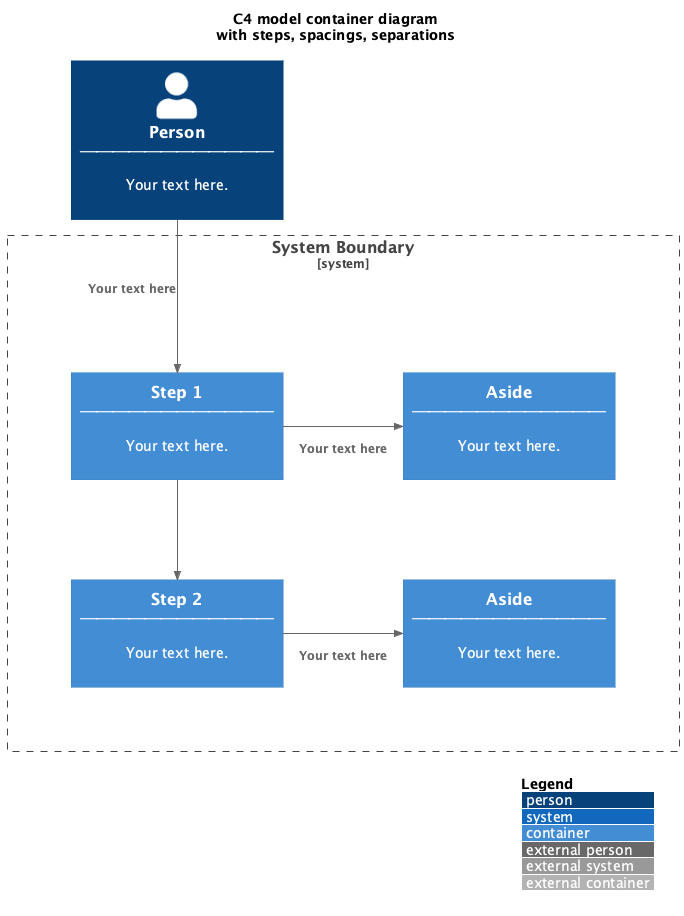

The diagram above was rendered by PlantUML. Its source (embedded in the PNG):
@startuml
!include <C4/C4_Container>
skinparam linetype ortho
skinparam nodesep 120
skinparam ranksep 100
skinparam componentPadding 20
skinparam rectanglePadding 20
skinparam package<<Layout>> {
  borderColor Transparent
  backgroundColor Transparent
  fontColor Transparent
  stereotypeFontColor Transparent
}
LAYOUT_WITH_LEGEND()
LAYOUT_TOP_DOWN()

title C4 model container diagram\nwith steps, spacings, separations

Person(person, "Person\n⎯⎯⎯⎯⎯⎯⎯⎯⎯⎯⎯⎯", "Your text here.\n")

System_Boundary(system_boundary, "System Boundary") {
    package steps <<Layout>> {
        package step_1_layout <<Layout>> {
            Container(step_1_main, "Step 1\n⎯⎯⎯⎯⎯⎯⎯⎯⎯⎯⎯⎯", "", "Your text here.\n")
            Container(step_1_aside, "Aside\n⎯⎯⎯⎯⎯⎯⎯⎯⎯⎯⎯⎯", "", "Your text here.\n")
            Rel_Right(step_1_main, step_1_aside, "\nYour text here")
        }
        package step_2_layout <<Layout>> {
            Container(step_2_main, "Step 2\n⎯⎯⎯⎯⎯⎯⎯⎯⎯⎯⎯⎯", "", "Your text here.\n")
            Container(step_2_aside, "Aside\n⎯⎯⎯⎯⎯⎯⎯⎯⎯⎯⎯⎯", "", "Your text here.\n")
            Rel_Right(step_2_main, step_2_aside, "\nYour text here")
        }
        Rel_Down(step_1_main, step_2_main, "")
    }        
}
Rel_Down(person, step_1_main, "  Your text here  ")

@enduml